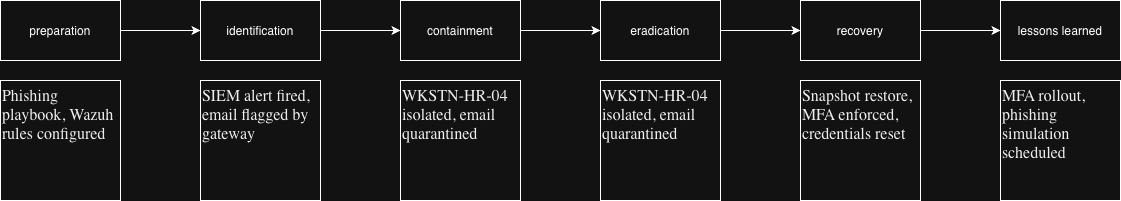

The diagram above was exported from draw.io. Its source (the exported page's mxGraphModel, read from the mxfile embedded in the PNG):
<mxGraphModel dx="934" dy="574" grid="1" gridSize="10" guides="1" tooltips="1" connect="1" arrows="1" fold="1" page="1" pageScale="1" pageWidth="827" pageHeight="1169" math="0" shadow="0">
  <root>
    <mxCell id="0" />
    <mxCell id="1" parent="0" />
    <mxCell id="gHn-T6Yx75WiXV9HsUCW-11" edge="1" parent="1" source="gHn-T6Yx75WiXV9HsUCW-1" style="edgeStyle=orthogonalEdgeStyle;rounded=0;orthogonalLoop=1;jettySize=auto;html=1;" target="gHn-T6Yx75WiXV9HsUCW-2" value="">
      <mxGeometry relative="1" as="geometry" />
    </mxCell>
    <mxCell id="gHn-T6Yx75WiXV9HsUCW-1" parent="1" style="whiteSpace=wrap;html=1;" value="preparation" vertex="1">
      <mxGeometry height="60" width="120" x="40" y="250" as="geometry" />
    </mxCell>
    <mxCell id="gHn-T6Yx75WiXV9HsUCW-7" edge="1" parent="1" source="gHn-T6Yx75WiXV9HsUCW-2" style="edgeStyle=orthogonalEdgeStyle;rounded=0;orthogonalLoop=1;jettySize=auto;html=1;" target="gHn-T6Yx75WiXV9HsUCW-3" value="">
      <mxGeometry relative="1" as="geometry" />
    </mxCell>
    <mxCell id="gHn-T6Yx75WiXV9HsUCW-2" parent="1" style="whiteSpace=wrap;html=1;" value="identification" vertex="1">
      <mxGeometry height="60" width="120" x="240" y="250" as="geometry" />
    </mxCell>
    <mxCell id="gHn-T6Yx75WiXV9HsUCW-8" edge="1" parent="1" source="gHn-T6Yx75WiXV9HsUCW-3" style="edgeStyle=orthogonalEdgeStyle;rounded=0;orthogonalLoop=1;jettySize=auto;html=1;" target="gHn-T6Yx75WiXV9HsUCW-4" value="">
      <mxGeometry relative="1" as="geometry" />
    </mxCell>
    <mxCell id="gHn-T6Yx75WiXV9HsUCW-3" parent="1" style="whiteSpace=wrap;html=1;" value="containment" vertex="1">
      <mxGeometry height="60" width="120" x="440" y="250" as="geometry" />
    </mxCell>
    <mxCell id="gHn-T6Yx75WiXV9HsUCW-9" edge="1" parent="1" source="gHn-T6Yx75WiXV9HsUCW-4" style="edgeStyle=orthogonalEdgeStyle;rounded=0;orthogonalLoop=1;jettySize=auto;html=1;" target="gHn-T6Yx75WiXV9HsUCW-5" value="">
      <mxGeometry relative="1" as="geometry" />
    </mxCell>
    <mxCell id="gHn-T6Yx75WiXV9HsUCW-4" parent="1" style="whiteSpace=wrap;html=1;" value="eradication" vertex="1">
      <mxGeometry height="60" width="120" x="640" y="250" as="geometry" />
    </mxCell>
    <mxCell id="gHn-T6Yx75WiXV9HsUCW-10" edge="1" parent="1" source="gHn-T6Yx75WiXV9HsUCW-5" style="edgeStyle=orthogonalEdgeStyle;rounded=0;orthogonalLoop=1;jettySize=auto;html=1;" target="gHn-T6Yx75WiXV9HsUCW-6" value="">
      <mxGeometry relative="1" as="geometry" />
    </mxCell>
    <mxCell id="gHn-T6Yx75WiXV9HsUCW-5" parent="1" style="whiteSpace=wrap;html=1;" value="recovery" vertex="1">
      <mxGeometry height="60" width="120" x="840" y="250" as="geometry" />
    </mxCell>
    <mxCell id="gHn-T6Yx75WiXV9HsUCW-6" parent="1" style="whiteSpace=wrap;html=1;" value="lessons learned" vertex="1">
      <mxGeometry height="60" width="120" x="1040" y="250" as="geometry" />
    </mxCell>
    <mxCell id="gHn-T6Yx75WiXV9HsUCW-12" parent="1" style="whiteSpace=wrap;html=1;align=left;verticalAlign=top;" value="&lt;span style=&quot;caret-color: rgb(0, 0, 0); color: rgb(0, 0, 0); font-family: -webkit-standard; font-size: medium; font-style: normal; font-variant-caps: normal; font-weight: 400; letter-spacing: normal; orphans: 2; text-indent: 0px; text-transform: none; white-space: normal; widows: 2; word-spacing: 0px; -webkit-text-stroke-width: 0px; text-decoration: none; float: none; display: inline !important;&quot;&gt;Phishing playbook, Wazuh rules configured&lt;/span&gt;" vertex="1">
      <mxGeometry height="120" width="120" x="40" y="330" as="geometry" />
    </mxCell>
    <mxCell id="gHn-T6Yx75WiXV9HsUCW-13" parent="1" style="whiteSpace=wrap;html=1;align=left;verticalAlign=top;" value="&lt;span style=&quot;caret-color: rgb(0, 0, 0); color: rgb(0, 0, 0); font-family: -webkit-standard; font-size: medium; font-style: normal; font-variant-caps: normal; font-weight: 400; letter-spacing: normal; orphans: 2; text-align: start; text-indent: 0px; text-transform: none; white-space: normal; widows: 2; word-spacing: 0px; -webkit-text-stroke-width: 0px; text-decoration: none; display: inline !important; float: none;&quot;&gt;SIEM alert fired, email flagged by gateway&lt;/span&gt;" vertex="1">
      <mxGeometry height="120" width="120" x="240" y="330" as="geometry" />
    </mxCell>
    <mxCell id="gHn-T6Yx75WiXV9HsUCW-14" parent="1" style="whiteSpace=wrap;html=1;align=left;verticalAlign=top;" value="&lt;span style=&quot;caret-color: rgb(0, 0, 0); color: rgb(0, 0, 0); font-family: -webkit-standard; font-size: medium; font-style: normal; font-variant-caps: normal; font-weight: 400; letter-spacing: normal; orphans: 2; text-align: start; text-indent: 0px; text-transform: none; white-space: normal; widows: 2; word-spacing: 0px; -webkit-text-stroke-width: 0px; text-decoration: none; display: inline !important; float: none;&quot;&gt;WKSTN-HR-04 isolated, email quarantined&lt;/span&gt;" vertex="1">
      <mxGeometry height="120" width="120" x="440" y="330" as="geometry" />
    </mxCell>
    <mxCell id="gHn-T6Yx75WiXV9HsUCW-15" parent="1" style="whiteSpace=wrap;html=1;align=left;verticalAlign=top;" value="&lt;span style=&quot;caret-color: rgb(0, 0, 0); color: rgb(0, 0, 0); font-family: -webkit-standard; font-size: medium; font-style: normal; font-variant-caps: normal; font-weight: 400; letter-spacing: normal; orphans: 2; text-align: start; text-indent: 0px; text-transform: none; white-space: normal; widows: 2; word-spacing: 0px; -webkit-text-stroke-width: 0px; text-decoration: none; display: inline !important; float: none;&quot;&gt;WKSTN-HR-04 isolated, email quarantined&lt;/span&gt;" vertex="1">
      <mxGeometry height="120" width="120" x="640" y="330" as="geometry" />
    </mxCell>
    <mxCell id="gHn-T6Yx75WiXV9HsUCW-16" parent="1" style="whiteSpace=wrap;html=1;align=left;verticalAlign=top;" value="&lt;span style=&quot;caret-color: rgb(0, 0, 0); color: rgb(0, 0, 0); font-family: -webkit-standard; font-size: medium;&quot;&gt;Snapshot restore, MFA enforced, credentials reset&lt;/span&gt;" vertex="1">
      <mxGeometry height="120" width="120" x="840" y="330" as="geometry" />
    </mxCell>
    <mxCell id="gHn-T6Yx75WiXV9HsUCW-17" parent="1" style="whiteSpace=wrap;html=1;align=left;verticalAlign=top;" value="&lt;span style=&quot;caret-color: rgb(0, 0, 0); color: rgb(0, 0, 0); font-family: -webkit-standard; font-size: medium; font-style: normal; font-variant-caps: normal; font-weight: 400; letter-spacing: normal; orphans: 2; text-align: start; text-indent: 0px; text-transform: none; white-space: normal; widows: 2; word-spacing: 0px; -webkit-text-stroke-width: 0px; text-decoration: none; display: inline !important; float: none;&quot;&gt;MFA rollout, phishing simulation scheduled&lt;/span&gt;" vertex="1">
      <mxGeometry height="120" width="120" x="1040" y="330" as="geometry" />
    </mxCell>
  </root>
</mxGraphModel>